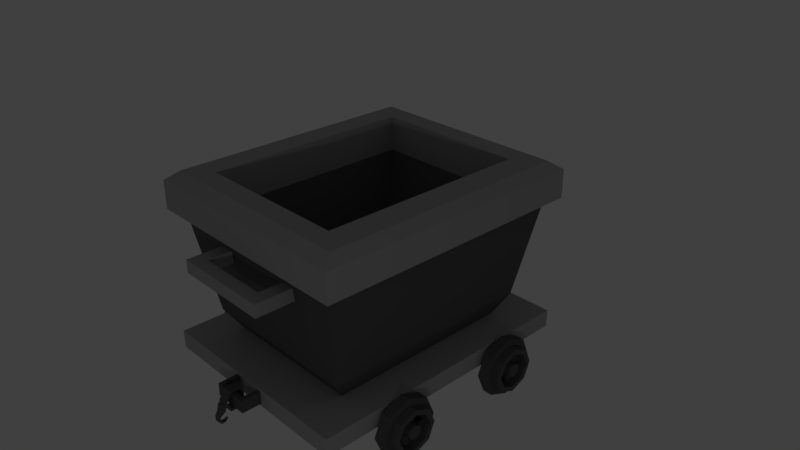 # Source: carrito.blend  (saved by Blender 2.79.0; exported with 4.5.12 LTS)
import bpy
from mathutils import Matrix  # noqa: F401  (used for matrix-valued properties, if any)

bpy.ops.wm.read_factory_settings(use_empty=True)
scene = bpy.context.scene
scene.name = 'Scene'

# ---- collections
col_collection_1 = bpy.data.collections.new('Collection 1'); scene.collection.children.link(col_collection_1)

# ---- materials (node trees are filled in below, after node groups)
mat_metal1 = bpy.data.materials.new('Metal1')
mat_metal1.alpha_threshold = 0.0
mat_metal1.use_transparent_shadow = False
mat_metal1.diffuse_color = (0.4109, 0.4109, 0.4109, 1.0)
mat_metal1.roughness = 0.5
mat_metal1.line_color = (0.0, 0.0, 0.0, 1.0)
mat_metal2 = bpy.data.materials.new('Metal2')
mat_metal2.alpha_threshold = 0.0
mat_metal2.use_transparent_shadow = False
mat_metal2.diffuse_color = (0.1149, 0.1149, 0.1149, 1.0)
mat_metal2.roughness = 0.5

# ---- material node trees

# ---- world
world_world = bpy.data.worlds.new('World'); scene.world = world_world
world_world.color = (0.05088, 0.05088, 0.05088)
world_world.use_sun_shadow = False
world_world.sun_shadow_jitter_overblur = 0.0
world_world.cycles.sampling_method = 'MANUAL'

# ---- cameras
cam_camera = bpy.data.cameras.new('Camera')
cam_camera.clip_end = 100.0
cam_camera.lens = 35.0
cam_camera.sensor_width = 32.0
cam_camera.sensor_height = 18.0
cam_camera.ortho_scale = 7.314
cam_camera.dof.focus_distance = 0.0
cam_camera.dof.aperture_fstop = 128.0

# ---- lights
light_lamp = bpy.data.lights.new('Lamp', 'POINT')
light_lamp.transmission_factor = 0.0
light_lamp.cutoff_distance = 30.0
light_lamp.energy = 100.0
light_lamp.shadow_buffer_clip_start = 1.001
light_lamp.shadow_soft_size = 0.1
light_lamp.shadow_maximum_resolution = 0.006
light_lamp.use_absolute_resolution = True

# ---- meshes
me_cube = bpy.data.meshes.new('Cube')
me_cube.from_pydata([(1.0, 1.287, -1.0), (1.0, -1.331, -1.0), (-1.0, -1.331, -1.0), (-1.0, 1.287, -1.0), (1.153, 1.486, -0.7027), (1.153, -1.531, -0.7027), (-1.153, -1.531, -0.7027), (-1.153, 1.486, -0.7027), (0.5, 1.287, -1.0), (1.788e-07, 1.287, -1.0), (-0.5, 1.287, -1.0), (0.5, -1.331, -1.0), (-5.96e-08, -1.331, -1.0), (-0.5, -1.331, -1.0), (0.5763, 1.486, -0.7027), (2.919e-07, 1.486, -0.7027), (-0.5763, 1.486, -0.7027), (0.5763, -1.531, -0.7027), (-6.013e-07, -1.531, -0.7027), (-0.5763, -1.531, -0.7027), (1.0, 0.7866, -1.0), (1.0, -5.96e-08, -1.0), (1.0, -0.8307, -1.0), (-1.0, -0.8307, -1.0), (-1.0, 2.98e-07, -1.0), (-1.0, 0.7866, -1.0), (1.153, 0.9096, -0.7027), (1.153, 0.002944, -0.7027), (1.153, -0.9545, -0.7027), (-1.153, -0.9545, -0.7027), (-1.153, 0.002945, -0.7027), (-1.153, 0.9096, -0.7027), (0.5, 0.7866, -0.7027), (0.5, -4.172e-07, -0.7027), (0.5, -0.8307, -0.7027), (4.47e-08, 0.7866, -0.7027), (-1.49e-07, -2.384e-07, -0.7027), (-3.427e-07, -0.8307, -0.7027), (-0.5, 0.7866, -0.7027), (-0.5, 0.0, -0.7027), (-0.5, -0.8307, -0.7027), (0.5, -0.8307, -1.0), (0.5, 5.96e-08, -1.0), (0.5, 0.7866, -1.0), (0.0, -0.8307, -1.0), (5.96e-08, 1.192e-07, -1.0), (1.192e-07, 0.7866, -1.0), (-0.5, -0.8307, -1.0), (-0.5, 1.788e-07, -1.0), (-0.5, 0.7866, -1.0), (1.426, -1.475, 0.7421), (1.426, -1.757, 0.7421), (-1.084, 1.713, 0.7421), (-1.426, 1.713, 0.7421), (-1.084, -1.757, 0.7421), (-1.426, -1.757, 0.7421), (-1.426, 1.416, 0.7421), (1.426, 1.713, 0.7421), (1.058, 1.713, 0.7421), (3.951e-07, 1.713, 0.7421), (1.058, -1.757, 0.7421), (-7.101e-07, -1.757, 0.7421), (1.058, -1.475, 0.7421), (-4.338e-07, -1.475, 0.7421), (-1.084, -1.475, 0.7421), (1.426, 1.416, 0.7421), (1.426, -6.557e-07, 0.7421), (-1.426, -1.475, 0.7421), (-1.426, 3.576e-07, 0.7421), (1.058, 1.416, 0.7421), (1.058, -5.364e-07, 0.7421), (1.188e-07, 1.416, 0.7421), (-1.084, 1.416, 0.7421), (-1.084, 5.96e-08, 0.7421), (1.426, -1.475, 1.231), (1.426, -1.757, 1.231), (-1.084, 1.713, 1.231), (-1.426, 1.713, 1.231), (-1.084, -1.757, 1.231), (-1.426, -1.757, 1.231), (-1.426, 1.416, 1.231), (1.426, 1.713, 1.231), (1.058, 1.713, 1.231), (3.951e-07, 1.713, 1.231), (1.058, -1.757, 1.231), (-7.101e-07, -1.757, 1.231), (1.058, -1.475, 1.231), (-4.338e-07, -1.475, 1.231), (-1.084, -1.475, 1.231), (1.426, 1.416, 1.231), (1.426, -6.557e-07, 1.231), (-1.426, -1.475, 1.231), (-1.426, 3.576e-07, 1.231), (1.058, 1.416, 1.231), (1.058, -5.364e-07, 1.231), (1.188e-07, 1.416, 1.231), (-1.084, 1.416, 1.231), (-1.084, 5.96e-08, 1.231), (1.562, -1.613, 0.7253), (1.562, -1.922, 0.7253), (-1.186, 1.877, 0.7253), (-1.561, 1.877, 0.7253), (-1.186, -1.922, 0.7253), (-1.561, -1.922, 0.7253), (-1.561, 1.552, 0.7253), (1.562, 1.877, 0.7253), (1.159, 1.877, 0.7253), (0.0003059, 1.877, 0.7253), (1.159, -1.922, 0.7253), (0.0003047, -1.922, 0.7253), (1.562, 1.552, 1.113), (1.562, 1.552, 0.7253), (1.562, 0.002009, 0.7253), (-1.561, -1.613, 0.7253), (-1.561, 0.00201, 0.7253), (0.0003059, 1.877, 1.113), (1.562, 1.877, 1.113), (1.159, 1.877, 1.113), (-1.561, 1.552, 1.113), (-1.561, 0.00201, 1.113), (1.562, -1.613, 1.113), (1.562, -1.922, 1.113), (-1.186, 1.877, 1.113), (-1.561, 1.877, 1.113), (-1.186, -1.922, 1.113), (-1.561, -1.922, 1.113), (1.159, -1.922, 1.113), (0.0003047, -1.922, 1.113), (1.562, 0.002009, 1.113), (-1.561, -1.613, 1.113), (1.477, 1.908, -1.247), (1.477, -1.956, -1.247), (-1.477, -1.956, -1.247), (-1.477, 1.908, -1.247), (0.7383, 1.908, -1.247), (2.282e-07, 1.908, -1.247), (-0.7383, 1.908, -1.247), (0.7383, -1.956, -1.247), (-1.238e-07, -1.956, -1.247), (-0.7383, -1.956, -1.247), (1.477, 1.17, -1.247), (1.477, 0.008405, -1.247), (1.477, -1.218, -1.247), (-1.477, -1.218, -1.247), (-1.477, 0.008406, -1.247), (-1.477, 1.17, -1.247), (0.7383, -1.218, -1.247), (0.7383, 0.008405, -1.247), (0.7383, 1.17, -1.247), (-3.579e-08, -1.218, -1.247), (5.222e-08, 0.008405, -1.247), (1.402e-07, 1.17, -1.247), (-0.7383, -1.218, -1.247), (-0.7383, 0.008405, -1.247), (-0.7383, 1.17, -1.247), (0.9289, 1.224, -0.8623), (0.9289, -1.269, -0.8622), (-0.9289, -1.269, -0.8622), (-0.9289, 1.224, -0.8623), (1.047, 1.377, -0.6334), (1.047, -1.422, -0.6334), (-1.047, -1.422, -0.6334), (-1.047, 1.377, -0.6334), (0.5, 1.208, -0.8527), (1.788e-07, 1.208, -0.8527), (-0.5, 1.208, -0.8527), (0.5, -1.252, -0.8526), (-5.96e-08, -1.252, -0.8526), (-0.5, -1.252, -0.8526), (0.5763, 1.33, -0.6418), (2.919e-07, 1.33, -0.6418), (-0.5763, 1.33, -0.6418), (0.5763, -1.375, -0.6417), (-6.013e-07, -1.375, -0.6417), (-0.5763, -1.375, -0.6417), (0.913, 0.7866, -0.8575), (0.913, -5.96e-08, -0.8575), (0.913, -0.8307, -0.8575), (-0.913, -0.8307, -0.8575), (-0.913, 2.98e-07, -0.8575), (-0.913, 0.7866, -0.8575), (0.9947, 0.9096, -0.6485), (0.9947, 0.002944, -0.6485), (0.9947, -0.9545, -0.6485), (-0.9947, -0.9545, -0.6485), (-0.9947, 0.002945, -0.6485), (-0.9947, 0.9096, -0.6485), (0.5771, 0.8606, -0.8311), (0.5944, -4.172e-07, -0.8404), (0.5771, -0.9041, -0.8314), (4.47e-08, 0.8781, -0.8424), (-1.49e-07, -2.384e-07, -0.8697), (-3.427e-07, -0.9216, -0.8428), (-0.576, 0.8606, -0.8316), (-0.5934, 0.0, -0.8412), (-0.5761, -0.9041, -0.8319), (0.5, -0.8307, -0.833), (0.5, 5.96e-08, -0.833), (0.5, 0.7866, -0.833), (0.0, -0.8307, -0.833), (5.96e-08, 1.192e-07, -0.833), (1.192e-07, 0.7866, -0.833), (-0.5, -0.8307, -0.833), (-0.5, 1.788e-07, -0.833), (-0.5, 0.7866, -0.833), (1.328, -1.475, 0.877), (1.393, -1.722, 0.9018), (-1.084, 1.611, 0.8744), (-1.393, 1.678, 0.9018), (-1.084, -1.655, 0.8743), (-1.393, -1.722, 0.9018), (-1.328, 1.416, 0.8771), (1.393, 1.678, 0.9018), (1.058, 1.611, 0.8744), (3.951e-07, 1.611, 0.8744), (1.058, -1.655, 0.8743), (-7.101e-07, -1.655, 0.8743), (1.172, -1.591, 0.7025), (-4.338e-07, -1.639, 0.7073), (-1.198, -1.59, 0.7019), (1.328, 1.416, 0.877), (1.328, -6.557e-07, 0.877), (-1.328, -1.475, 0.8771), (-1.328, 3.576e-07, 0.8771), (1.172, 1.531, 0.7029), (1.222, -5.364e-07, 0.7115), (1.188e-07, 1.58, 0.708), (-1.198, 1.531, 0.7023), (-1.248, 5.96e-08, 0.7102), (1.368, -1.475, 1.075), (1.38, -1.718, 1.075), (-1.084, 1.662, 1.072), (-1.38, 1.674, 1.075), (-1.084, -1.706, 1.072), (-1.38, -1.719, 1.075), (-1.368, 1.416, 1.075), (1.38, 1.674, 1.075), (1.058, 1.662, 1.072), (3.951e-07, 1.662, 1.072), (1.058, -1.706, 1.072), (-7.101e-07, -1.706, 1.072), (1.108, -1.526, 1.08), (-4.338e-07, -1.593, 1.113), (-1.134, -1.526, 1.08), (1.368, 1.416, 1.075), (1.368, -6.557e-07, 1.075), (-1.368, -1.475, 1.075), (-1.368, 3.576e-07, 1.075), (1.108, 1.466, 1.08), (1.176, -5.364e-07, 1.113), (1.188e-07, 1.534, 1.113), (-1.134, 1.466, 1.08), (-1.202, 5.96e-08, 1.113), (1.451, -1.613, 0.8504), (1.467, -1.827, 0.8253), (-1.186, 1.765, 0.8492), (-1.467, 1.783, 0.8253), (-1.186, -1.81, 0.8492), (-1.467, -1.827, 0.8253), (-1.451, 1.552, 0.8505), (1.467, 1.783, 0.8253), (1.159, 1.765, 0.8492), (0.0003059, 1.765, 0.8492), (1.159, -1.81, 0.8492), (0.0003047, -1.81, 0.8492), (1.41, 1.552, 1.044), (1.451, 1.552, 0.8504), (1.451, 0.002009, 0.8504), (-1.451, -1.613, 0.8505), (-1.451, 0.00201, 0.8505), (0.0003059, 1.729, 1.037), (1.456, 1.77, 1.042), (1.159, 1.729, 1.037), (-1.409, 1.552, 1.044), (-1.409, 0.00201, 1.044), (1.41, -1.613, 1.044), (1.456, -1.814, 1.042), (-1.186, 1.729, 1.037), (-1.455, 1.77, 1.042), (-1.186, -1.773, 1.037), (-1.455, -1.814, 1.042), (1.159, -1.773, 1.037), (0.0003047, -1.773, 1.037), (1.41, 0.002009, 1.044), (-1.409, -1.613, 1.044), (1.477, 1.908, -1.0), (1.477, -1.956, -1.0), (-1.477, -1.956, -1.0), (-1.477, 1.908, -1.0), (0.7383, 1.908, -1.0), (2.282e-07, 1.908, -1.0), (-0.7383, 1.908, -1.0), (0.7383, -1.956, -1.0), (-1.238e-07, -1.956, -1.0), (-0.7383, -1.956, -1.0), (1.477, 1.17, -1.0), (1.477, 0.008405, -1.0), (1.477, -1.218, -1.0), (-1.477, -1.218, -1.0), (-1.477, 0.008406, -1.0), (-1.477, 1.17, -1.0), (0.7383, -1.218, -1.0), (0.7383, 0.008405, -1.0), (0.7383, 1.17, -1.0), (-3.579e-08, -1.218, -1.0), (5.222e-08, 0.008405, -1.0), (1.402e-07, 1.17, -1.0), (-0.7383, -1.218, -1.0), (-0.7383, 0.008405, -1.0), (-0.7383, 1.17, -1.0), (1.526, -0.7855, -1.334), (1.526, -0.814, -1.265), (1.526, -0.8828, -1.237), (1.526, -0.9515, -1.265), (1.526, -0.98, -1.334), (1.526, -0.9515, -1.403), (1.526, -0.8828, -1.431), (1.526, -0.814, -1.403), (1.526, -0.6366, -1.334), (1.526, -0.7087, -1.16), (1.526, -0.8828, -1.088), (1.526, -1.057, -1.16), (1.526, -1.129, -1.334), (1.526, -1.057, -1.508), (1.526, -0.8828, -1.58), (1.526, -0.7087, -1.508), (1.526, -0.566, -1.334), (1.526, -0.6588, -1.11), (1.526, -0.8828, -1.017), (1.526, -1.107, -1.11), (1.526, -1.2, -1.334), (1.526, -1.107, -1.558), (1.526, -0.8828, -1.651), (1.526, -0.6588, -1.558), (1.526, -0.5894, -1.627), (1.526, -0.8828, -1.749), (1.526, -1.176, -1.627), (1.526, -1.298, -1.334), (1.526, -1.176, -1.041), (1.526, -0.8828, -0.9192), (1.526, -0.5894, -1.041), (1.526, -0.4679, -1.334), (1.663, -0.7855, -1.334), (1.663, -0.814, -1.265), (1.663, -0.8828, -1.237), (1.663, -0.9515, -1.265), (1.663, -0.98, -1.334), (1.663, -0.9515, -1.403), (1.663, -0.8828, -1.431), (1.663, -0.814, -1.403), (1.663, -0.6366, -1.334), (1.663, -0.7087, -1.16), (1.663, -0.8828, -1.088), (1.663, -1.057, -1.16), (1.663, -1.129, -1.334), (1.663, -1.057, -1.508), (1.663, -0.8828, -1.58), (1.663, -0.7087, -1.508), (1.663, -0.566, -1.334), (1.663, -0.6588, -1.11), (1.663, -0.8828, -1.017), (1.663, -1.107, -1.11), (1.663, -1.2, -1.334), (1.663, -1.107, -1.558), (1.663, -0.8828, -1.651), (1.663, -0.6588, -1.558), (1.663, -0.5894, -1.627), (1.663, -0.8828, -1.749), (1.663, -1.176, -1.627), (1.663, -1.298, -1.334), (1.663, -1.176, -1.041), (1.663, -0.8828, -0.9192), (1.663, -0.5894, -1.041), (1.663, -0.4679, -1.334), (1.774, -0.814, -1.265), (1.774, -0.7855, -1.334), (1.774, -0.8828, -1.334), (1.774, -0.8828, -1.237), (1.774, -0.9515, -1.265), (1.774, -0.98, -1.334), (1.774, -0.9515, -1.403), (1.774, -0.8828, -1.431), (1.774, -0.814, -1.403), (1.774, -0.7087, -1.16), (1.774, -0.6366, -1.334), (1.774, -0.8828, -1.088), (1.774, -1.057, -1.16), (1.774, -1.129, -1.334), (1.774, -1.057, -1.508), (1.774, -0.8828, -1.58), (1.774, -0.7087, -1.508), (1.774, -0.6588, -1.11), (1.774, -0.566, -1.334), (1.774, -0.8828, -1.017), (1.774, -1.107, -1.11), (1.774, -1.2, -1.334), (1.774, -1.107, -1.558), (1.774, -0.8828, -1.651), (1.774, -0.6588, -1.558), (1.526, 0.9495, -1.265), (1.526, 0.8807, -1.237), (1.526, 0.812, -1.265), (1.526, 0.7835, -1.334), (1.526, 0.812, -1.403), (1.526, 0.8807, -1.431), (1.526, 0.9495, -1.403), (1.526, 0.978, -1.334), (1.526, 1.055, -1.16), (1.526, 0.8807, -1.088), (1.526, 0.7067, -1.16), (1.526, 0.6346, -1.334), (1.526, 0.7067, -1.508), (1.526, 0.8807, -1.58), (1.526, 1.055, -1.508), (1.526, 1.127, -1.334), (1.526, 1.105, -1.11), (1.526, 0.8807, -1.017), (1.526, 0.6568, -1.11), (1.526, 0.564, -1.334), (1.526, 0.6568, -1.558), (1.526, 0.8807, -1.651), (1.526, 1.105, -1.558), (1.526, 1.197, -1.334), (1.526, 1.296, -1.334), (1.526, 1.174, -1.627), (1.526, 0.8807, -1.749), (1.526, 0.5874, -1.627), (1.526, 0.4659, -1.334), (1.526, 0.5874, -1.041), (1.526, 0.8807, -0.9192), (1.526, 1.174, -1.041), (1.663, 0.9495, -1.265), (1.663, 0.8807, -1.237), (1.663, 0.812, -1.265), (1.663, 0.7835, -1.334), (1.663, 0.812, -1.403), (1.663, 0.8807, -1.431), (1.663, 0.9495, -1.403), (1.663, 0.978, -1.334), (1.663, 1.055, -1.16), (1.663, 0.8807, -1.088), (1.663, 0.7067, -1.16), (1.663, 0.6346, -1.334), (1.663, 0.7067, -1.508), (1.663, 0.8807, -1.58), (1.663, 1.055, -1.508), (1.663, 1.127, -1.334), (1.663, 1.105, -1.11), (1.663, 0.8807, -1.017), (1.663, 0.6568, -1.11), (1.663, 0.564, -1.334), (1.663, 0.6568, -1.558), (1.663, 0.8807, -1.651), (1.663, 1.105, -1.558), (1.663, 1.197, -1.334), (1.663, 1.296, -1.334), (1.663, 1.174, -1.627), (1.663, 0.8807, -1.749), (1.663, 0.5874, -1.627), (1.663, 0.4659, -1.334), (1.663, 0.5874, -1.041), (1.663, 0.8807, -0.9192), (1.663, 1.174, -1.041), (1.774, 0.8807, -1.237), (1.774, 0.9495, -1.265), (1.774, 0.8807, -1.334), (1.774, 0.812, -1.265), (1.774, 0.7835, -1.334), (1.774, 0.812, -1.403), (1.774, 0.8807, -1.431), (1.774, 0.9495, -1.403), (1.774, 0.978, -1.334), (1.774, 0.8807, -1.088), (1.774, 1.055, -1.16), (1.774, 0.7067, -1.16), (1.774, 0.6346, -1.334), (1.774, 0.7067, -1.508), (1.774, 0.8807, -1.58), (1.774, 1.055, -1.508), (1.774, 1.127, -1.334), (1.774, 0.8807, -1.017), (1.774, 1.105, -1.11), (1.774, 0.6568, -1.11), (1.774, 0.564, -1.334), (1.774, 0.6568, -1.558), (1.774, 0.8807, -1.651), (1.774, 1.105, -1.558), (1.774, 1.197, -1.334), (-1.531, 0.812, -1.403), (-1.531, 0.7835, -1.334), (-1.531, 0.812, -1.265), (-1.531, 0.8807, -1.237), (-1.531, 0.9495, -1.265), (-1.531, 0.978, -1.334), (-1.531, 0.9495, -1.403), (-1.531, 0.8807, -1.431), (-1.531, 0.7067, -1.508), (-1.531, 0.6346, -1.334), (-1.531, 0.7067, -1.16), (-1.531, 0.8807, -1.088), (-1.531, 1.055, -1.16), (-1.531, 1.127, -1.334), (-1.531, 1.055, -1.508), (-1.531, 0.8807, -1.58), (-1.531, 0.6568, -1.558), (-1.531, 0.564, -1.334), (-1.531, 0.6568, -1.11), (-1.531, 0.8807, -1.017), (-1.531, 1.105, -1.11), (-1.531, 1.197, -1.334), (-1.531, 1.105, -1.558), (-1.531, 0.8807, -1.651), (-1.531, 0.8807, -1.749), (-1.531, 1.174, -1.627), (-1.531, 1.296, -1.334), (-1.531, 1.174, -1.041), (-1.531, 0.8807, -0.9192), (-1.531, 0.5874, -1.041), (-1.531, 0.4659, -1.334), (-1.531, 0.5874, -1.627), (-1.668, 0.812, -1.403), (-1.668, 0.7835, -1.334), (-1.668, 0.812, -1.265), (-1.668, 0.8807, -1.237), (-1.668, 0.9495, -1.265), (-1.668, 0.978, -1.334), (-1.668, 0.9495, -1.403), (-1.668, 0.8807, -1.431), (-1.668, 0.7067, -1.508), (-1.668, 0.6346, -1.334), (-1.668, 0.7067, -1.16), (-1.668, 0.8807, -1.088), (-1.668, 1.055, -1.16), (-1.668, 1.127, -1.334), (-1.668, 1.055, -1.508), (-1.668, 0.8807, -1.58), (-1.668, 0.6568, -1.558), (-1.668, 0.564, -1.334), (-1.668, 0.6568, -1.11), (-1.668, 0.8807, -1.017), (-1.668, 1.105, -1.11), (-1.668, 1.197, -1.334), (-1.668, 1.105, -1.558), (-1.668, 0.8807, -1.651), (-1.668, 0.8807, -1.749), (-1.668, 1.174, -1.627), (-1.668, 1.296, -1.334), (-1.668, 1.174, -1.041), (-1.668, 0.8807, -0.9192), (-1.668, 0.5874, -1.041), (-1.668, 0.4659, -1.334), (-1.668, 0.5874, -1.627), (-1.779, 0.7835, -1.334), (-1.779, 0.812, -1.403), (-1.779, 0.8807, -1.334), (-1.779, 0.812, -1.265), (-1.779, 0.8807, -1.237), (-1.779, 0.9495, -1.265), (-1.779, 0.978, -1.334), (-1.779, 0.9495, -1.403), (-1.779, 0.8807, -1.431), (-1.779, 0.6346, -1.334), (-1.779, 0.7067, -1.508), (-1.779, 0.7067, -1.16), (-1.779, 0.8807, -1.088), (-1.779, 1.055, -1.16), (-1.779, 1.127, -1.334), (-1.779, 1.055, -1.508), (-1.779, 0.8807, -1.58), (-1.779, 0.564, -1.334), (-1.779, 0.6568, -1.558), (-1.779, 0.6568, -1.11), (-1.779, 0.8807, -1.017), (-1.779, 1.105, -1.11), (-1.779, 1.197, -1.334), (-1.779, 1.105, -1.558), (-1.779, 0.8807, -1.651), (-1.531, -0.98, -1.334), (-1.531, -0.9515, -1.265), (-1.531, -0.8828, -1.237), (-1.531, -0.814, -1.265), (-1.531, -0.7855, -1.334), (-1.531, -0.814, -1.403), (-1.531, -0.8828, -1.431), (-1.531, -0.9515, -1.403), (-1.531, -1.129, -1.334), (-1.531, -1.057, -1.16), (-1.531, -0.8828, -1.088), (-1.531, -0.7087, -1.16), (-1.531, -0.6366, -1.334), (-1.531, -0.7087, -1.508), (-1.531, -0.8828, -1.58), (-1.531, -1.057, -1.508), (-1.531, -1.2, -1.334), (-1.531, -1.107, -1.11), (-1.531, -0.8828, -1.017), (-1.531, -0.6588, -1.11), (-1.531, -0.566, -1.334), (-1.531, -0.6588, -1.558), (-1.531, -0.8828, -1.651), (-1.531, -1.107, -1.558), (-1.531, -1.176, -1.627), (-1.531, -0.8828, -1.749), (-1.531, -0.5894, -1.627), (-1.531, -0.4679, -1.334), (-1.531, -0.5894, -1.041), (-1.531, -0.8828, -0.9192), (-1.531, -1.176, -1.041), (-1.531, -1.298, -1.334), (-1.668, -0.98, -1.334), (-1.668, -0.9515, -1.265), (-1.668, -0.8828, -1.237), (-1.668, -0.814, -1.265), (-1.668, -0.7855, -1.334), (-1.668, -0.814, -1.403), (-1.668, -0.8828, -1.431), (-1.668, -0.9515, -1.403), (-1.668, -1.129, -1.334), (-1.668, -1.057, -1.16), (-1.668, -0.8828, -1.088), (-1.668, -0.7087, -1.16), (-1.668, -0.6366, -1.334), (-1.668, -0.7087, -1.508), (-1.668, -0.8828, -1.58), (-1.668, -1.057, -1.508), (-1.668, -1.2, -1.334), (-1.668, -1.107, -1.11), (-1.668, -0.8828, -1.017), (-1.668, -0.6588, -1.11), (-1.668, -0.566, -1.334), (-1.668, -0.6588, -1.558), (-1.668, -0.8828, -1.651), (-1.668, -1.107, -1.558), (-1.668, -1.176, -1.627), (-1.668, -0.8828, -1.749), (-1.668, -0.5894, -1.627), (-1.668, -0.4679, -1.334), (-1.668, -0.5894, -1.041), (-1.668, -0.8828, -0.9192), (-1.668, -1.176, -1.041), (-1.668, -1.298, -1.334), (-1.779, -0.9515, -1.265), (-1.779, -0.98, -1.334), (-1.779, -0.8828, -1.334), (-1.779, -0.8828, -1.237), (-1.779, -0.814, -1.265), (-1.779, -0.7855, -1.334), (-1.779, -0.814, -1.403), (-1.779, -0.8828, -1.431), (-1.779, -0.9515, -1.403), (-1.779, -1.057, -1.16), (-1.779, -1.129, -1.334), (-1.779, -0.8828, -1.088), (-1.779, -0.7087, -1.16), (-1.779, -0.6366, -1.334), (-1.779, -0.7087, -1.508), (-1.779, -0.8828, -1.58), (-1.779, -1.057, -1.508), (-1.779, -1.107, -1.11), (-1.779, -1.2, -1.334), (-1.779, -0.8828, -1.017), (-1.779, -0.6588, -1.11), (-1.779, -0.566, -1.334), (-1.779, -0.6588, -1.558), (-1.779, -0.8828, -1.651), (-1.779, -1.107, -1.558), (-0.6823, -2.215, 0.2992), (-0.6823, -2.215, 0.475), (-0.6823, -2.039, 0.2992), (-0.6823, -2.039, 0.475), (0.6823, -2.215, 0.2992), (0.6823, -2.215, 0.475), (0.6823, -2.039, 0.2992), (0.6823, -2.039, 0.475), (0.5015, -2.039, 0.2992), (-0.5, -2.039, 0.2992), (-0.5, -2.039, 0.475), (0.5015, -2.039, 0.475), (-0.5, -2.215, 0.2992), (0.5015, -2.215, 0.2992), (0.5015, -2.215, 0.475), (-0.5, -2.215, 0.475), (-0.6823, -1.423, 0.475), (-0.6823, -1.423, 0.2992), (-0.5, -1.423, 0.2992), (0.5015, -1.423, 0.475), (0.6823, -1.423, 0.475), (0.6823, -1.423, 0.2992), (0.5015, -1.423, 0.2992), (-0.5, -1.423, 0.475), (0.6831, 2.213, 0.2992), (0.6831, 2.213, 0.475), (0.6831, 2.038, 0.2992), (0.6831, 2.038, 0.475), (-0.6816, 2.213, 0.2992), (-0.6816, 2.213, 0.475), (-0.6816, 2.038, 0.2992), (-0.6816, 2.038, 0.475), (-0.5007, 2.038, 0.2992), (0.5007, 2.038, 0.2992), (0.5007, 2.038, 0.475), (-0.5007, 2.038, 0.475), (0.5007, 2.213, 0.2992), (-0.5007, 2.213, 0.2992), (-0.5007, 2.213, 0.475), (0.5007, 2.213, 0.475), (0.6831, 1.421, 0.475), (0.6831, 1.421, 0.2992), (0.5007, 1.421, 0.2992), (-0.5007, 1.421, 0.475), (-0.6816, 1.421, 0.475), (-0.6816, 1.421, 0.2992), (-0.5007, 1.421, 0.2992), (0.5007, 1.421, 0.475), (-0.04484, -2.39, -1.24), (-0.04484, -2.369, -1.145), (-0.04484, -2.325, -1.24), (-0.04484, -2.304, -1.115), (0.04484, -2.39, -1.24), (0.04484, -2.369, -1.145), (0.04484, -2.325, -1.24), (0.04484, -2.304, -1.115), (-0.2419, -2.223, -1.211), (-0.2419, -2.223, -1.035), (-0.2419, -2.157, -1.211), (-0.2419, -2.157, -1.035), (0.2421, -2.223, -1.211), (0.2421, -2.223, -1.035), (0.2421, -2.157, -1.211), (0.2421, -2.157, -1.035), (0.178, -2.157, -1.211), (-0.1772, -2.157, -1.211), (-0.1772, -2.157, -1.035), (0.178, -2.157, -1.035), (-0.1772, -2.223, -1.211), (0.178, -2.223, -1.211), (0.178, -2.223, -1.035), (-0.1772, -2.223, -1.035), (-0.2419, -1.925, -1.035), (-0.2419, -1.925, -1.211), (-0.1772, -1.925, -1.211), (0.178, -1.925, -1.035), (0.2421, -1.925, -1.035), (0.2421, -1.925, -1.211), (0.178, -1.925, -1.211), (-0.1772, -1.925, -1.035), (-0.05371, -2.266, -0.9744), (0.0542, -2.266, -0.9744), (-0.05371, -2.247, -0.9744), (0.0542, -2.247, -0.9744), (-0.05371, -2.258, -1.271), (0.0542, -2.258, -1.271), (-0.05371, -2.247, -1.271), (0.0542, -2.247, -1.271), (-0.05371, -2.247, -1.232), (-0.05371, -2.247, -1.014), (0.0542, -2.247, -1.014), (0.0542, -2.247, -1.232), (-0.05371, -2.288, -1.014), (-0.05371, -2.288, -1.232), (0.0542, -2.288, -1.232), (0.0542, -2.288, -1.014), (0.0542, -2.105, -0.9744), (-0.05371, -2.105, -0.9744), (-0.05371, -2.105, -1.014), (0.0542, -2.105, -1.232), (0.0542, -2.105, -1.271), (-0.05371, -2.105, -1.271), (-0.05371, -2.105, -1.232), (0.0542, -2.105, -1.014), (-0.05371, -2.302, -1.123), (0.0542, -2.302, -1.123), (-0.05371, -2.343, -1.123), (0.0542, -2.343, -1.123), (0.0542, -2.066, -0.9744), (-0.05371, -2.066, -0.9744), (-0.05371, -2.066, -1.014), (0.0542, -2.066, -1.232), (0.0542, -2.066, -1.271), (-0.05371, -2.066, -1.271), (-0.05371, -2.066, -1.232), (0.0542, -2.066, -1.014), (-0.02993, -2.394, -1.305), (-0.02993, -2.433, -1.286), (0.02993, -2.394, -1.305), (0.02993, -2.433, -1.286), (-0.02573, -2.396, -1.345), (-0.02573, -2.433, -1.349), (0.02573, -2.396, -1.345), (0.02573, -2.433, -1.349), (-0.02137, -2.37, -1.382), (-0.02137, -2.381, -1.41), (0.02137, -2.37, -1.382), (0.02137, -2.381, -1.41), (-0.01775, -2.328, -1.385), (-0.01775, -2.326, -1.411), (0.01775, -2.328, -1.385), (0.01775, -2.326, -1.411), (-0.01024, -2.292, -1.357), (-0.01024, -2.283, -1.369), (0.01024, -2.292, -1.357), (0.01024, -2.283, -1.369), (-0.2419, 2.063, -1.097), (-0.2419, 2.063, -1.149), (-0.2419, 1.997, -1.097), (-0.2419, 1.997, -1.149), (0.2421, 2.063, -1.097), (0.2421, 2.063, -1.149), (0.2421, 1.997, -1.097), (0.2421, 1.997, -1.149), (0.178, 1.997, -1.097), (-0.1772, 1.997, -1.097), (-0.1772, 1.997, -1.149), (0.178, 1.997, -1.149), (-0.1772, 2.063, -1.097), (0.178, 2.063, -1.097), (0.178, 2.063, -1.149), (-0.1772, 2.063, -1.149), (-0.2419, 1.765, -1.149), (-0.2419, 1.765, -1.097), (-0.1772, 1.765, -1.097), (0.178, 1.765, -1.149), (0.2421, 1.765, -1.149), (0.2421, 1.765, -1.097), (0.178, 1.765, -1.097), (-0.1772, 1.765, -1.149)], [], [(47, 13, 2, 23), (34, 37, 63, 62), (22, 28, 5, 1), (13, 19, 6, 2), (25, 31, 7, 3), (16, 10, 3, 7), (4, 0, 8, 14), (14, 8, 9, 15), (15, 9, 10, 16), (1, 5, 17, 11), (11, 17, 18, 12), (12, 18, 19, 13), (33, 34, 62, 70), (15, 16, 52, 59), (26, 4, 57, 65), (22, 1, 11, 41), (41, 11, 12, 44), (44, 12, 13, 47), (9, 46, 49, 10), (46, 45, 48, 49), (45, 44, 47, 48), (8, 43, 46, 9), (43, 42, 45, 46), (42, 41, 44, 45), (0, 20, 43, 8), (20, 21, 42, 43), (21, 22, 41, 42), (32, 33, 70, 69), (35, 38, 39, 36), (36, 39, 40, 37), (14, 15, 59, 58), (32, 35, 36, 33), (33, 36, 37, 34), (40, 39, 73, 64), (35, 32, 69, 71), (7, 31, 56, 53), (2, 6, 29, 23), (23, 29, 30, 24), (24, 30, 31, 25), (0, 4, 26, 20), (20, 26, 27, 21), (21, 27, 28, 22), (4, 14, 58, 57), (39, 38, 72, 73), (37, 40, 64, 63), (10, 49, 25, 3), (49, 48, 24, 25), (48, 47, 23, 24), (62, 63, 87, 86), (77, 76, 122, 123), (70, 62, 86, 94), (89, 90, 128, 110), (71, 69, 93, 95), (61, 60, 108, 109), (69, 70, 94, 93), (74, 75, 121, 120), (63, 64, 88, 87), (81, 89, 110, 116), (72, 71, 95, 96), (60, 51, 99, 108), (27, 26, 65, 66), (17, 5, 51, 60), (28, 27, 66, 50), (18, 17, 60, 61), (29, 6, 55, 67), (5, 28, 50, 51), (19, 18, 61, 54), (38, 35, 71, 72), (30, 29, 67, 68), (16, 7, 53, 52), (31, 30, 68, 56), (6, 19, 54, 55), (88, 91, 79, 78), (74, 86, 84, 75), (86, 87, 85, 84), (87, 88, 78, 85), (83, 76, 96, 95), (82, 83, 95, 93), (81, 82, 93, 89), (89, 93, 94, 90), (90, 94, 86, 74), (76, 77, 80, 96), (96, 80, 92, 97), (97, 92, 91, 88), (59, 52, 100, 107), (58, 59, 107, 106), (56, 68, 114, 104), (57, 58, 106, 105), (68, 67, 113, 114), (85, 78, 124, 127), (53, 56, 104, 101), (73, 72, 96, 97), (67, 55, 103, 113), (84, 85, 127, 126), (64, 73, 97, 88), (55, 54, 102, 103), (112, 111, 110, 128), (107, 100, 122, 115), (111, 105, 116, 110), (106, 107, 115, 117), (105, 106, 117, 116), (104, 114, 119, 118), (108, 99, 121, 126), (99, 98, 120, 121), (98, 112, 128, 120), (109, 108, 126, 127), (100, 101, 123, 122), (113, 103, 125, 129), (102, 109, 127, 124), (103, 102, 124, 125), (114, 113, 129, 119), (101, 104, 118, 123), (54, 61, 109, 102), (90, 74, 120, 128), (78, 79, 125, 124), (79, 91, 129, 125), (80, 77, 123, 118), (91, 92, 119, 129), (82, 81, 116, 117), (92, 80, 118, 119), (83, 82, 117, 115), (65, 57, 105, 111), (51, 50, 98, 99), (76, 83, 115, 122), (66, 65, 111, 112), (52, 53, 101, 100), (75, 84, 126, 121), (50, 66, 112, 98), (152, 139, 132, 143), (142, 131, 137, 146), (146, 137, 138, 149), (149, 138, 139, 152), (135, 151, 154, 136), (151, 150, 153, 154), (150, 149, 152, 153), (134, 148, 151, 135), (148, 147, 150, 151), (147, 146, 149, 150), (130, 140, 148, 134), (140, 141, 147, 148), (141, 142, 146, 147), (136, 154, 145, 133), (154, 153, 144, 145), (153, 152, 143, 144), (202, 178, 157, 168), (189, 217, 218, 192), (177, 156, 160, 183), (168, 157, 161, 174), (180, 158, 162, 186), (171, 162, 158, 165), (159, 169, 163, 155), (169, 170, 164, 163), (170, 171, 165, 164), (156, 166, 172, 160), (166, 167, 173, 172), (167, 168, 174, 173), (188, 225, 217, 189), (170, 214, 207, 171), (181, 220, 212, 159), (177, 196, 166, 156), (196, 199, 167, 166), (199, 202, 168, 167), (164, 165, 204, 201), (201, 204, 203, 200), (200, 203, 202, 199), (163, 164, 201, 198), (198, 201, 200, 197), (197, 200, 199, 196), (155, 163, 198, 175), (175, 198, 197, 176), (176, 197, 196, 177), (187, 224, 225, 188), (190, 191, 194, 193), (191, 192, 195, 194), (169, 213, 214, 170), (187, 188, 191, 190), (188, 189, 192, 191), (195, 219, 228, 194), (190, 226, 224, 187), (162, 208, 211, 186), (157, 178, 184, 161), (178, 179, 185, 184), (179, 180, 186, 185), (155, 175, 181, 159), (175, 176, 182, 181), (176, 177, 183, 182), (159, 212, 213, 169), (194, 228, 227, 193), (192, 218, 219, 195), (165, 158, 180, 204), (204, 180, 179, 203), (203, 179, 178, 202), (217, 241, 242, 218), (232, 278, 277, 231), (225, 249, 241, 217), (244, 265, 283, 245), (226, 250, 248, 224), (216, 264, 263, 215), (224, 248, 249, 225), (229, 275, 276, 230), (218, 242, 243, 219), (236, 271, 265, 244), (227, 251, 250, 226), (215, 263, 254, 206), (182, 221, 220, 181), (172, 215, 206, 160), (183, 205, 221, 182), (173, 216, 215, 172), (184, 222, 210, 161), (160, 206, 205, 183), (174, 209, 216, 173), (193, 227, 226, 190), (185, 223, 222, 184), (171, 207, 208, 162), (186, 211, 223, 185), (161, 210, 209, 174), (243, 233, 234, 246), (229, 230, 239, 241), (241, 239, 240, 242), (242, 240, 233, 243), (238, 250, 251, 231), (237, 248, 250, 238), (236, 244, 248, 237), (244, 245, 249, 248), (245, 229, 241, 249), (231, 251, 235, 232), (251, 252, 247, 235), (252, 243, 246, 247), (214, 262, 255, 207), (213, 261, 262, 214), (211, 259, 269, 223), (212, 260, 261, 213), (223, 269, 268, 222), (240, 282, 279, 233), (208, 256, 259, 211), (228, 252, 251, 227), (222, 268, 258, 210), (239, 281, 282, 240), (219, 243, 252, 228), (210, 258, 257, 209), (267, 283, 265, 266), (262, 270, 277, 255), (266, 265, 271, 260), (261, 272, 270, 262), (260, 271, 272, 261), (259, 273, 274, 269), (263, 281, 276, 254), (254, 276, 275, 253), (253, 275, 283, 267), (264, 282, 281, 263), (255, 277, 278, 256), (268, 284, 280, 258), (257, 279, 282, 264), (258, 280, 279, 257), (269, 274, 284, 268), (256, 278, 273, 259), (209, 257, 264, 216), (245, 283, 275, 229), (233, 279, 280, 234), (234, 280, 284, 246), (235, 273, 278, 232), (246, 284, 274, 247), (237, 272, 271, 236), (247, 274, 273, 235), (238, 270, 272, 237), (220, 266, 260, 212), (206, 254, 253, 205), (231, 277, 270, 238), (221, 267, 266, 220), (207, 255, 256, 208), (230, 276, 281, 239), (205, 253, 267, 221), (307, 298, 287, 294), (297, 301, 292, 286), (301, 304, 293, 292), (304, 307, 294, 293), (290, 291, 309, 306), (306, 309, 308, 305), (305, 308, 307, 304), (289, 290, 306, 303), (303, 306, 305, 302), (302, 305, 304, 301), (285, 289, 303, 295), (295, 303, 302, 296), (296, 302, 301, 297), (291, 288, 300, 309), (309, 300, 299, 308), (308, 299, 298, 307), (131, 142, 297, 286), (136, 133, 288, 291), (132, 139, 294, 287), (133, 145, 300, 288), (130, 134, 289, 285), (134, 135, 290, 289), (135, 136, 291, 290), (137, 131, 286, 292), (138, 137, 292, 293), (139, 138, 293, 294), (140, 130, 285, 295), (141, 140, 295, 296), (142, 141, 296, 297), (143, 132, 287, 298), (144, 143, 298, 299), (145, 144, 299, 300), (310, 318, 325, 317), (316, 324, 323, 315), (314, 322, 321, 313), (312, 320, 319, 311), (318, 326, 333, 325), (324, 332, 331, 323), (322, 330, 329, 321), (320, 328, 327, 319), (325, 333, 332, 324), (323, 331, 330, 322), (321, 329, 328, 320), (319, 327, 326, 318), (328, 339, 340, 327), (331, 336, 337, 330), (333, 334, 335, 332), (330, 337, 338, 329), (332, 335, 336, 331), (326, 341, 334, 333), (327, 340, 341, 326), (329, 338, 339, 328), (346, 347, 380, 379), (351, 350, 384, 383), (364, 365, 398, 397), (350, 357, 390, 384), (349, 342, 375, 382), (342, 343, 374, 375), (363, 364, 397, 396), (357, 356, 389, 390), (342, 349, 357, 350), (348, 347, 355, 356), (346, 345, 353, 354), (344, 343, 351, 352), (345, 346, 379, 378), (362, 363, 396, 395), (356, 355, 388, 389), (348, 349, 382, 381), (361, 362, 395, 394), (355, 354, 387, 388), (344, 345, 378, 377), (360, 361, 394, 393), (360, 359, 372, 371), (363, 362, 369, 368), (365, 364, 367, 366), (362, 361, 370, 369), (364, 363, 368, 367), (358, 365, 366, 373), (359, 358, 373, 372), (361, 360, 371, 370), (336, 335, 367, 368), (318, 310, 342, 350), (339, 338, 370, 371), (338, 337, 369, 370), (317, 325, 357, 349), (321, 320, 352, 353), (340, 339, 371, 372), (324, 316, 348, 356), (315, 323, 355, 347), (312, 313, 345, 344), (341, 340, 372, 373), (323, 322, 354, 355), (316, 317, 349, 348), (311, 319, 351, 343), (322, 314, 346, 354), (325, 324, 356, 357), (310, 311, 343, 342), (335, 334, 366, 367), (313, 321, 353, 345), (334, 341, 373, 366), (337, 336, 368, 369), (319, 318, 350, 351), (320, 312, 344, 352), (314, 315, 347, 346), (376, 375, 374), (376, 374, 377), (376, 377, 378), (376, 378, 379), (376, 379, 380), (376, 380, 381), (376, 381, 382), (376, 382, 375), (384, 390, 398, 392), (389, 388, 396, 397), (387, 386, 394, 395), (385, 383, 391, 393), (390, 389, 397, 398), (388, 387, 395, 396), (386, 385, 393, 394), (383, 384, 392, 391), (365, 358, 392, 398), (352, 351, 383, 385), (358, 359, 391, 392), (343, 344, 377, 374), (353, 352, 385, 386), (359, 360, 393, 391), (347, 348, 381, 380), (354, 353, 386, 387), (399, 407, 414, 406), (405, 413, 412, 404), (403, 411, 410, 402), (401, 409, 408, 400), (407, 415, 422, 414), (413, 421, 420, 412), (411, 419, 418, 410), (409, 417, 416, 408), (414, 422, 421, 413), (412, 420, 419, 411), (410, 418, 417, 409), (408, 416, 415, 407), (417, 428, 429, 416), (420, 425, 426, 419), (422, 423, 424, 421), (419, 426, 427, 418), (421, 424, 425, 420), (415, 430, 423, 422), (416, 429, 430, 415), (418, 427, 428, 417), (435, 436, 469, 468), (440, 439, 473, 472), (453, 454, 487, 486), (439, 446, 479, 473), (438, 431, 464, 471), (431, 432, 463, 464), (452, 453, 486, 485), (446, 445, 478, 479), (431, 438, 446, 439), (437, 436, 444, 445), (435, 434, 442, 443), (433, 432, 440, 441), (434, 435, 468, 467), (451, 452, 485, 484), (445, 444, 477, 478), (437, 438, 471, 470), (450, 451, 484, 483), (444, 443, 476, 477), (433, 434, 467, 466), (449, 450, 483, 482), (449, 448, 461, 460), (452, 451, 458, 457), (454, 453, 456, 455), (451, 450, 459, 458), (453, 452, 457, 456), (447, 454, 455, 462), (448, 447, 462, 461), (450, 449, 460, 459), (425, 424, 456, 457), (407, 399, 431, 439), (428, 427, 459, 460), (427, 426, 458, 459), (406, 414, 446, 438), (410, 409, 441, 442), (429, 428, 460, 461), (413, 405, 437, 445), (404, 412, 444, 436), (401, 402, 434, 433), (430, 429, 461, 462), (412, 411, 443, 444), (405, 406, 438, 437), (400, 408, 440, 432), (411, 403, 435, 443), (414, 413, 445, 446), (399, 400, 432, 431), (424, 423, 455, 456), (402, 410, 442, 434), (423, 430, 462, 455), (426, 425, 457, 458), (408, 407, 439, 440), (409, 401, 433, 441), (403, 404, 436, 435), (465, 464, 463), (465, 463, 466), (465, 466, 467), (465, 467, 468), (465, 468, 469), (465, 469, 470), (465, 470, 471), (465, 471, 464), (473, 479, 487, 481), (478, 477, 485, 486), (476, 475, 483, 484), (474, 472, 480, 482), (479, 478, 486, 487), (477, 476, 484, 485), (475, 474, 482, 483), (472, 473, 481, 480), (454, 447, 481, 487), (441, 440, 472, 474), (447, 448, 480, 481), (432, 433, 466, 463), (442, 441, 474, 475), (448, 449, 482, 480), (436, 437, 470, 469), (443, 442, 475, 476), (399, 492, 491, 400), (406, 493, 492, 399), (405, 494, 493, 406), (404, 495, 494, 405), (403, 488, 495, 404), (402, 489, 488, 403), (401, 490, 489, 402), (400, 491, 490, 401), (488, 496, 503, 495), (494, 502, 501, 493), (492, 500, 499, 491), (490, 498, 497, 489), (496, 504, 511, 503), (502, 510, 509, 501), (500, 508, 507, 499), (498, 506, 505, 497), (503, 511, 510, 502), (501, 509, 508, 500), (499, 507, 506, 498), (497, 505, 504, 496), (506, 517, 518, 505), (509, 514, 515, 508), (511, 512, 513, 510), (508, 515, 516, 507), (510, 513, 514, 509), (504, 519, 512, 511), (505, 518, 519, 504), (507, 516, 517, 506), (524, 525, 558, 557), (529, 528, 562, 561), (542, 543, 576, 575), (528, 535, 568, 562), (527, 520, 553, 560), (520, 521, 552, 553), (541, 542, 575, 574), (535, 534, 567, 568), (520, 527, 535, 528), (526, 525, 533, 534), (524, 523, 531, 532), (522, 521, 529, 530), (523, 524, 557, 556), (540, 541, 574, 573), (534, 533, 566, 567), (526, 527, 560, 559), (539, 540, 573, 572), (533, 532, 565, 566), (522, 523, 556, 555), (538, 539, 572, 571), (538, 537, 550, 549), (541, 540, 547, 546), (543, 542, 545, 544), (540, 539, 548, 547), (542, 541, 546, 545), (536, 543, 544, 551), (537, 536, 551, 550), (539, 538, 549, 548), (514, 513, 545, 546), (496, 488, 520, 528), (517, 516, 548, 549), (516, 515, 547, 548), (495, 503, 535, 527), (499, 498, 530, 531), (518, 517, 549, 550), (502, 494, 526, 534), (493, 501, 533, 525), (490, 491, 523, 522), (519, 518, 550, 551), (501, 500, 532, 533), (494, 495, 527, 526), (489, 497, 529, 521), (500, 492, 524, 532), (503, 502, 534, 535), (488, 489, 521, 520), (513, 512, 544, 545), (491, 499, 531, 523), (512, 519, 551, 544), (515, 514, 546, 547), (497, 496, 528, 529), (498, 490, 522, 530), (492, 493, 525, 524), (554, 553, 552), (554, 552, 555), (554, 555, 556), (554, 556, 557), (554, 557, 558), (554, 558, 559), (554, 559, 560), (554, 560, 553), (562, 568, 576, 570), (567, 566, 574, 575), (565, 564, 572, 573), (563, 561, 569, 571), (568, 567, 575, 576), (566, 565, 573, 574), (564, 563, 571, 572), (561, 562, 570, 569), (543, 536, 570, 576), (530, 529, 561, 563), (536, 537, 569, 570), (521, 522, 555, 552), (531, 530, 563, 564), (537, 538, 571, 569), (525, 526, 559, 558), (532, 531, 564, 565), (310, 581, 580, 311), (317, 582, 581, 310), (316, 583, 582, 317), (315, 584, 583, 316), (314, 577, 584, 315), (313, 578, 577, 314), (312, 579, 578, 313), (311, 580, 579, 312), (577, 585, 592, 584), (583, 591, 590, 582), (581, 589, 588, 580), (579, 587, 586, 578), (585, 593, 600, 592), (591, 599, 598, 590), (589, 597, 596, 588), (587, 595, 594, 586), (592, 600, 599, 591), (590, 598, 597, 589), (588, 596, 595, 587), (586, 594, 593, 585), (595, 606, 607, 594), (598, 603, 604, 597), (600, 601, 602, 599), (597, 604, 605, 596), (599, 602, 603, 598), (593, 608, 601, 600), (594, 607, 608, 593), (596, 605, 606, 595), (613, 614, 647, 646), (618, 617, 651, 650), (631, 632, 665, 664), (617, 624, 657, 651), (616, 609, 642, 649), (609, 610, 641, 642), (630, 631, 664, 663), (624, 623, 656, 657), (609, 616, 624, 617), (615, 614, 622, 623), (613, 612, 620, 621), (611, 610, 618, 619), (612, 613, 646, 645), (629, 630, 663, 662), (623, 622, 655, 656), (615, 616, 649, 648), (628, 629, 662, 661), (622, 621, 654, 655), (611, 612, 645, 644), (627, 628, 661, 660), (627, 626, 639, 638), (630, 629, 636, 635), (632, 631, 634, 633), (629, 628, 637, 636), (631, 630, 635, 634), (625, 632, 633, 640), (626, 625, 640, 639), (628, 627, 638, 637), (603, 602, 634, 635), (585, 577, 609, 617), (606, 605, 637, 638), (605, 604, 636, 637), (584, 592, 624, 616), (588, 587, 619, 620), (607, 606, 638, 639), (591, 583, 615, 623), (582, 590, 622, 614), (579, 580, 612, 611), (608, 607, 639, 640), (590, 589, 621, 622), (583, 584, 616, 615), (578, 586, 618, 610), (589, 581, 613, 621), (592, 591, 623, 624), (577, 578, 610, 609), (602, 601, 633, 634), (580, 588, 620, 612), (601, 608, 640, 633), (604, 603, 635, 636), (586, 585, 617, 618), (587, 579, 611, 619), (581, 582, 614, 613), (643, 642, 641), (643, 641, 644), (643, 644, 645), (643, 645, 646), (643, 646, 647), (643, 647, 648), (643, 648, 649), (643, 649, 642), (651, 657, 665, 659), (656, 655, 663, 664), (654, 653, 661, 662), (652, 650, 658, 660), (657, 656, 664, 665), (655, 654, 662, 663), (653, 652, 660, 661), (650, 651, 659, 658), (632, 625, 659, 665), (619, 618, 650, 652), (625, 626, 658, 659), (610, 611, 644, 641), (620, 619, 652, 653), (626, 627, 660, 658), (614, 615, 648, 647), (621, 620, 653, 654), (666, 667, 669, 668), (677, 673, 686, 685), (672, 673, 671, 670), (678, 681, 667, 666), (674, 672, 670, 679), (676, 669, 667, 681), (673, 677, 680, 671), (677, 676, 681, 680), (668, 675, 678, 666), (675, 674, 679, 678), (670, 671, 680, 679), (679, 680, 681, 678), (674, 677, 685, 688), (675, 676, 677, 674), (688, 685, 686, 687), (683, 682, 689, 684), (669, 676, 689, 682), (668, 669, 682, 683), (672, 674, 688, 687), (673, 672, 687, 686), (676, 675, 684, 689), (675, 668, 683, 684), (690, 691, 693, 692), (701, 697, 710, 709), (696, 697, 695, 694), (702, 705, 691, 690), (698, 696, 694, 703), (700, 693, 691, 705), (697, 701, 704, 695), (701, 700, 705, 704), (692, 699, 702, 690), (699, 698, 703, 702), (694, 695, 704, 703), (703, 704, 705, 702), (698, 701, 709, 712), (699, 700, 701, 698), (712, 709, 710, 711), (707, 706, 713, 708), (693, 700, 713, 706), (692, 693, 706, 707), (696, 698, 712, 711), (697, 696, 711, 710), (700, 699, 708, 713), (699, 692, 707, 708), (714, 715, 717, 716), (716, 717, 721, 720), (720, 721, 719, 718), (718, 719, 715, 714), (720, 718, 785, 784), (721, 717, 715, 719), (722, 723, 725, 724), (733, 729, 742, 741), (728, 729, 727, 726), (734, 737, 723, 722), (730, 728, 726, 735), (732, 725, 723, 737), (729, 733, 736, 727), (733, 732, 737, 736), (724, 731, 734, 722), (731, 730, 735, 734), (726, 727, 736, 735), (735, 736, 737, 734), (730, 733, 741, 744), (731, 732, 733, 730), (744, 741, 742, 743), (739, 738, 745, 740), (725, 732, 745, 738), (724, 725, 738, 739), (728, 730, 744, 743), (729, 728, 743, 742), (732, 731, 740, 745), (731, 724, 739, 740), (746, 747, 749, 748), (757, 753, 766, 765), (752, 753, 751, 750), (758, 761, 747, 746), (754, 752, 750, 759), (756, 749, 747, 761), (753, 757, 760, 751), (771, 756, 761, 773), (748, 755, 758, 746), (770, 754, 759, 772), (750, 751, 760, 759), (772, 773, 761, 758), (754, 757, 765, 768), (770, 771, 757, 754), (763, 762, 774, 775), (765, 766, 778, 777), (749, 756, 769, 762), (748, 749, 762, 763), (752, 754, 768, 767), (753, 752, 767, 766), (756, 755, 764, 769), (755, 748, 763, 764), (755, 756, 771, 770), (759, 760, 773, 772), (755, 770, 772, 758), (757, 771, 773, 760), (780, 777, 778, 779), (775, 774, 781, 776), (781, 777, 780, 776), (762, 769, 781, 774), (766, 767, 779, 778), (764, 763, 775, 776), (769, 765, 777, 781), (767, 768, 780, 779), (776, 780, 768, 764), (764, 768, 765, 769), (784, 785, 789, 788), (718, 714, 783, 785), (716, 720, 784, 782), (714, 716, 782, 783), (789, 787, 791, 793), (783, 782, 786, 787), (785, 783, 787, 789), (782, 784, 788, 786), (792, 793, 797, 796), (786, 788, 792, 790), (788, 789, 793, 792), (787, 786, 790, 791), (795, 794, 798, 799), (791, 790, 794, 795), (793, 791, 795, 797), (790, 792, 796, 794), (798, 800, 801, 799), (797, 795, 799, 801), (794, 796, 800, 798), (796, 797, 801, 800), (802, 803, 805, 804), (813, 809, 822, 821), (808, 809, 807, 806), (814, 817, 803, 802), (810, 808, 806, 815), (812, 805, 803, 817), (809, 813, 816, 807), (813, 812, 817, 816), (804, 811, 814, 802), (811, 810, 815, 814), (806, 807, 816, 815), (815, 816, 817, 814), (810, 813, 821, 824), (811, 812, 813, 810), (824, 821, 822, 823), (819, 818, 825, 820), (805, 812, 825, 818), (804, 805, 818, 819), (808, 810, 824, 823), (809, 808, 823, 822), (812, 811, 820, 825), (811, 804, 819, 820)])
me_cube.polygons.foreach_set('material_index', [1, 1, 1, 1, 1, 1, 1, 1, 1, 1, 1, 1, 1, 1, 1, 1, 1, 1, 1, 1, 1, 1, 1, 1, 1, 1, 1, 1, 1, 1, 1, 1, 1, 1, 1, 1, 1, 1, 1, 1, 1, 1, 1, 1, 1, 1, 1, 1, 0, 0, 0, 0, 0, 0, 0, 0, 0, 0, 0, 0, 1, 1, 1, 1, 1, 1, 1, 1, 1, 1, 1, 1, 0, 0, 0, 0, 0, 0, 0, 0, 0, 0, 0, 0, 0, 0, 0, 0, 0, 0, 0, 0, 0, 0, 0, 0, 0, 0, 0, 0, 0, 0, 0, 0, 0, 0, 0, 0, 0, 0, 0, 0, 0, 0, 0, 0, 0, 0, 0, 0, 0, 0, 0, 0, 0, 0, 0, 0, 0, 0, 0, 0, 0, 0, 0, 0, 0, 0, 0, 0, 0, 0, 0, 0, 1, 1, 1, 1, 1, 1, 1, 1, 1, 1, 1, 1, 1, 1, 1, 1, 1, 1, 1, 1, 1, 1, 1, 1, 1, 1, 1, 1, 1, 1, 1, 1, 1, 1, 1, 1, 1, 1, 1, 1, 1, 1, 1, 1, 1, 1, 1, 1, 0, 0, 0, 0, 0, 0, 0, 0, 0, 0, 0, 0, 1, 1, 1, 1, 1, 1, 1, 1, 1, 1, 1, 1, 0, 0, 0, 0, 0, 0, 0, 0, 0, 0, 0, 0, 0, 0, 0, 0, 0, 0, 0, 0, 0, 0, 0, 0, 0, 0, 0, 0, 0, 0, 0, 0, 0, 0, 0, 0, 0, 0, 0, 0, 0, 0, 0, 0, 0, 0, 0, 0, 0, 0, 0, 0, 0, 0, 0, 0, 0, 0, 0, 0, 0, 0, 0, 0, 0, 0, 0, 0, 0, 0, 0, 0, 0, 0, 0, 0, 0, 0, 0, 0, 0, 0, 0, 0, 0, 0, 0, 0, 1, 1, 1, 1, 1, 1, 1, 1, 1, 1, 1, 1, 1, 1, 1, 1, 1, 1, 1, 1, 1, 1, 1, 1, 1, 1, 1, 1, 1, 1, 1, 1, 1, 1, 1, 1, 1, 1, 1, 1, 1, 1, 1, 1, 1, 1, 1, 1, 1, 1, 1, 1, 1, 1, 1, 1, 1, 1, 1, 1, 1, 1, 1, 1, 1, 1, 1, 1, 1, 1, 1, 1, 1, 1, 1, 1, 1, 1, 1, 1, 1, 1, 1, 1, 1, 1, 1, 1, 1, 1, 1, 1, 1, 1, 1, 1, 1, 1, 1, 1, 1, 1, 1, 1, 1, 1, 1, 1, 1, 1, 1, 1, 1, 1, 1, 1, 1, 1, 1, 1, 1, 1, 1, 1, 1, 1, 1, 1, 1, 1, 1, 1, 1, 1, 1, 1, 1, 1, 1, 1, 1, 1, 1, 1, 1, 1, 1, 1, 1, 1, 1, 1, 1, 1, 1, 1, 1, 1, 1, 1, 1, 1, 1, 1, 1, 1, 1, 1, 1, 1, 1, 1, 1, 1, 1, 1, 1, 1, 1, 1, 1, 1, 1, 1, 1, 1, 1, 1, 1, 1, 1, 1, 1, 1, 1, 1, 1, 1, 1, 1, 1, 1, 1, 1, 1, 1, 1, 1, 1, 1, 1, 1, 1, 1, 1, 1, 1, 1, 1, 1, 1, 1, 1, 1, 1, 1, 1, 1, 1, 1, 1, 1, 1, 1, 1, 1, 1, 1, 1, 1, 1, 1, 1, 1, 1, 1, 1, 1, 1, 1, 1, 1, 1, 1, 1, 1, 1, 1, 1, 1, 1, 1, 1, 1, 1, 1, 1, 1, 1, 1, 1, 1, 1, 1, 1, 1, 1, 1, 1, 1, 1, 1, 1, 1, 1, 1, 1, 1, 1, 1, 1, 1, 1, 1, 1, 1, 1, 1, 1, 1, 1, 1, 1, 1, 1, 1, 1, 1, 1, 1, 1, 1, 1, 1, 1, 1, 1, 1, 1, 1, 1, 1, 1, 1, 1, 1, 1, 1, 1, 1, 1, 1, 1, 1, 1, 1, 1, 1, 1, 1, 1, 1, 1, 1, 1, 1, 1, 1, 1, 1, 1, 1, 1, 1, 1, 1, 1, 1, 1, 1, 1, 1, 1, 1, 1, 1, 1, 1, 1, 1, 1, 1, 1, 1, 1, 1, 1, 1, 1, 1, 1, 1, 1, 1, 1, 1, 1, 1, 1, 1, 1, 1, 1, 1, 1, 1, 1, 1, 1, 1, 0, 0, 0, 0, 0, 0, 0, 0, 0, 0, 0, 0, 0, 0, 0, 0, 0, 0, 0, 0, 0, 0, 0, 0, 0, 0, 0, 0, 0, 0, 0, 0, 0, 0, 0, 0, 0, 0, 0, 0, 0, 0, 0, 0, 1, 1, 1, 1, 1, 1, 1, 1, 1, 1, 1, 1, 1, 1, 1, 1, 1, 1, 1, 1, 0, 0, 1, 1, 1, 1, 1, 1, 1, 1, 1, 1, 1, 1, 1, 1, 1, 1, 1, 1, 1, 1, 1, 1, 1, 1, 1, 1, 1, 1, 1, 1, 1, 1, 1, 1, 1, 1, 1, 1, 1, 1, 1, 1, 1, 1, 1, 1, 1, 1, 1, 1, 1, 1, 1, 1, 1, 1, 1, 1, 1, 1, 1, 1, 0, 0, 0, 0, 0, 0, 0, 0, 0, 0, 0, 0, 0, 0, 0, 0, 0, 0, 0, 0, 0, 0])
me_cube.materials.append(mat_metal1)
me_cube.materials.append(mat_metal2)
me_cube.use_remesh_preserve_volume = False
me_cube.use_remesh_preserve_attributes = False
me_cube.use_mirror_vertex_groups = False
me_cube.auto_texspace = False
me_cube.update()

# ---- objects
ob_cube = bpy.data.objects.new('Cube', me_cube)
ob_lamp = bpy.data.objects.new('Lamp', light_lamp)
ob_camera = bpy.data.objects.new('Camera', cam_camera)

# ---- transforms, parenting, visibility, modifiers, constraints
ob_cube.location = (0.0, 0.0, 0.0)
ob_cube.lock_rotations_4d = False
ob_cube.empty_display_type = 'ARROWS'
ob_cube.show_texture_space = True
ob_cube.lineart.crease_threshold = 0.0
ob_lamp.location = (9.078, -8.232, 1.556)
ob_lamp.rotation_euler = (0.6503, 0.05522, 1.866)
ob_lamp.lock_rotations_4d = False
ob_lamp.empty_display_type = 'ARROWS'
ob_lamp.color = (0.0, 0.0, 0.0, 0.0)
ob_lamp.lineart.crease_threshold = 0.0
ob_camera.location = (7.481, -6.508, 5.344)
ob_camera.rotation_euler = (1.109, 0.0, 0.8149)
ob_camera.lock_rotations_4d = False
ob_camera.empty_display_type = 'ARROWS'
ob_camera.color = (0.0, 0.0, 0.0, 0.0)
ob_camera.display_type = 'WIRE'
ob_camera.lineart.crease_threshold = 0.0

# ---- collection membership
col_collection_1.objects.link(ob_cube)
col_collection_1.objects.link(ob_lamp)
col_collection_1.objects.link(ob_camera)

# ---- scene / render settings (as saved in the file)
scene.camera = ob_camera
scene.frame_start = 1; scene.frame_end = 250; scene.frame_set(1)
scene.render.engine = 'BLENDER_EEVEE_NEXT'
scene.render.resolution_percentage = 50
scene.render.dither_intensity = 0.0
scene.cycles.use_denoising = False
scene.cycles.samples = 128
scene.cycles.sampling_pattern = 'TABULATED_SOBOL'
scene.cycles.use_adaptive_sampling = False
scene.cycles.use_light_tree = False
scene.cycles.blur_glossy = 0.0
scene.cycles.sample_clamp_indirect = 0.0
scene.view_settings.view_transform = 'Standard'
bpy.context.view_layer.update()
